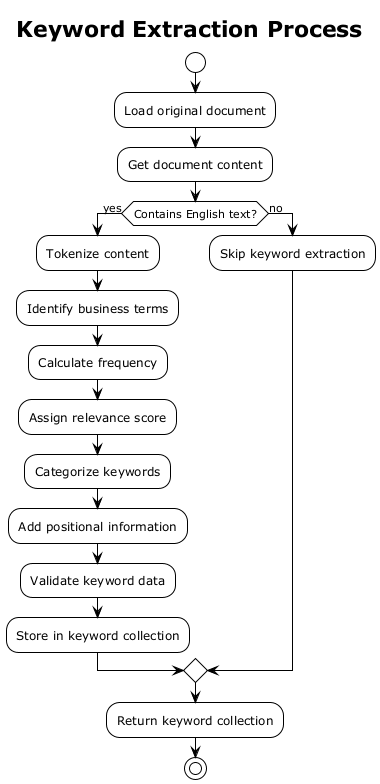

The diagram above was rendered by PlantUML. Its source (embedded in the PNG):
@startuml
!theme plain
title Keyword Extraction Process

start
:Load original document;
:Get document content;

if (Contains English text?) then (yes)
  :Tokenize content;
  :Identify business terms;
  :Calculate frequency;
  :Assign relevance score;
  :Categorize keywords;
  :Add positional information;
  :Validate keyword data;
  :Store in keyword collection;
else (no)
  :Skip keyword extraction;
endif

:Return keyword collection;
stop
@enduml